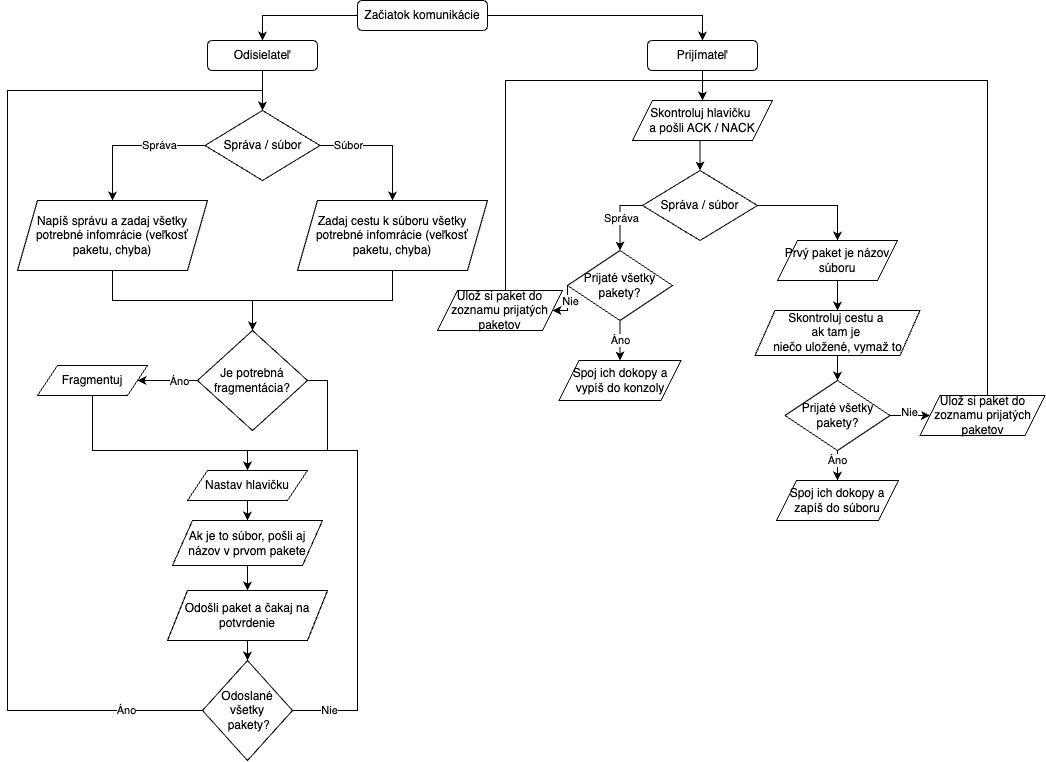

The diagram above was exported from draw.io. Its source (the exported page's mxGraphModel, read from the mxfile embedded in the PNG):
<mxGraphModel dx="1851" dy="560" grid="1" gridSize="10" guides="1" tooltips="1" connect="1" arrows="1" fold="1" page="1" pageScale="1" pageWidth="827" pageHeight="1169" math="0" shadow="0">
  <root>
    <mxCell id="0" />
    <mxCell id="1" parent="0" />
    <mxCell id="4WjkVVh87PkXr_E2KS95-4" style="edgeStyle=orthogonalEdgeStyle;rounded=0;orthogonalLoop=1;jettySize=auto;html=1;exitX=0;exitY=0.5;exitDx=0;exitDy=0;entryX=0.5;entryY=0;entryDx=0;entryDy=0;" edge="1" parent="1" source="4WjkVVh87PkXr_E2KS95-1" target="4WjkVVh87PkXr_E2KS95-3">
      <mxGeometry relative="1" as="geometry" />
    </mxCell>
    <mxCell id="4WjkVVh87PkXr_E2KS95-5" style="edgeStyle=orthogonalEdgeStyle;rounded=0;orthogonalLoop=1;jettySize=auto;html=1;exitX=1;exitY=0.5;exitDx=0;exitDy=0;entryX=0.5;entryY=0;entryDx=0;entryDy=0;" edge="1" parent="1" source="4WjkVVh87PkXr_E2KS95-1" target="4WjkVVh87PkXr_E2KS95-2">
      <mxGeometry relative="1" as="geometry" />
    </mxCell>
    <mxCell id="4WjkVVh87PkXr_E2KS95-1" value="Začiatok komunikácie" style="rounded=1;whiteSpace=wrap;html=1;" vertex="1" parent="1">
      <mxGeometry x="330" y="10" width="130" height="30" as="geometry" />
    </mxCell>
    <mxCell id="4WjkVVh87PkXr_E2KS95-57" style="edgeStyle=orthogonalEdgeStyle;rounded=0;orthogonalLoop=1;jettySize=auto;html=1;exitX=0.5;exitY=1;exitDx=0;exitDy=0;entryX=0.5;entryY=0;entryDx=0;entryDy=0;" edge="1" parent="1" source="4WjkVVh87PkXr_E2KS95-2" target="4WjkVVh87PkXr_E2KS95-55">
      <mxGeometry relative="1" as="geometry" />
    </mxCell>
    <mxCell id="4WjkVVh87PkXr_E2KS95-2" value="Prijímateľ" style="rounded=1;whiteSpace=wrap;html=1;" vertex="1" parent="1">
      <mxGeometry x="620" y="50" width="110" height="30" as="geometry" />
    </mxCell>
    <mxCell id="4WjkVVh87PkXr_E2KS95-7" style="edgeStyle=orthogonalEdgeStyle;rounded=0;orthogonalLoop=1;jettySize=auto;html=1;exitX=0.5;exitY=1;exitDx=0;exitDy=0;entryX=0.5;entryY=0;entryDx=0;entryDy=0;" edge="1" parent="1" source="4WjkVVh87PkXr_E2KS95-3" target="4WjkVVh87PkXr_E2KS95-6">
      <mxGeometry relative="1" as="geometry" />
    </mxCell>
    <mxCell id="4WjkVVh87PkXr_E2KS95-3" value="Odisielateľ" style="rounded=1;whiteSpace=wrap;html=1;" vertex="1" parent="1">
      <mxGeometry x="180" y="50" width="110" height="30" as="geometry" />
    </mxCell>
    <mxCell id="4WjkVVh87PkXr_E2KS95-11" style="edgeStyle=orthogonalEdgeStyle;rounded=0;orthogonalLoop=1;jettySize=auto;html=1;exitX=0;exitY=0.5;exitDx=0;exitDy=0;entryX=0.5;entryY=0;entryDx=0;entryDy=0;" edge="1" parent="1" source="4WjkVVh87PkXr_E2KS95-6" target="4WjkVVh87PkXr_E2KS95-8">
      <mxGeometry relative="1" as="geometry" />
    </mxCell>
    <mxCell id="4WjkVVh87PkXr_E2KS95-14" value="Správa" style="edgeLabel;html=1;align=center;verticalAlign=middle;resizable=0;points=[];" vertex="1" connectable="0" parent="4WjkVVh87PkXr_E2KS95-11">
      <mxGeometry x="-0.1254" y="-2" relative="1" as="geometry">
        <mxPoint x="18" y="2" as="offset" />
      </mxGeometry>
    </mxCell>
    <mxCell id="4WjkVVh87PkXr_E2KS95-13" style="edgeStyle=orthogonalEdgeStyle;rounded=0;orthogonalLoop=1;jettySize=auto;html=1;exitX=1;exitY=0.5;exitDx=0;exitDy=0;entryX=0.5;entryY=0;entryDx=0;entryDy=0;" edge="1" parent="1" source="4WjkVVh87PkXr_E2KS95-6" target="4WjkVVh87PkXr_E2KS95-10">
      <mxGeometry relative="1" as="geometry" />
    </mxCell>
    <mxCell id="4WjkVVh87PkXr_E2KS95-15" value="Súbor" style="edgeLabel;html=1;align=center;verticalAlign=middle;resizable=0;points=[];" vertex="1" connectable="0" parent="4WjkVVh87PkXr_E2KS95-13">
      <mxGeometry x="-0.7725" y="1" relative="1" as="geometry">
        <mxPoint x="13" y="1" as="offset" />
      </mxGeometry>
    </mxCell>
    <mxCell id="4WjkVVh87PkXr_E2KS95-6" value="Správa / súbor" style="rhombus;whiteSpace=wrap;html=1;" vertex="1" parent="1">
      <mxGeometry x="177.5" y="120" width="115" height="70" as="geometry" />
    </mxCell>
    <mxCell id="4WjkVVh87PkXr_E2KS95-18" style="edgeStyle=orthogonalEdgeStyle;rounded=0;orthogonalLoop=1;jettySize=auto;html=1;exitX=0.5;exitY=1;exitDx=0;exitDy=0;" edge="1" parent="1" source="4WjkVVh87PkXr_E2KS95-8" target="4WjkVVh87PkXr_E2KS95-17">
      <mxGeometry relative="1" as="geometry" />
    </mxCell>
    <mxCell id="4WjkVVh87PkXr_E2KS95-8" value="Napíš správu a zadaj všetky potrebné infomrácie (veľkosť paketu, chyba)" style="shape=parallelogram;perimeter=parallelogramPerimeter;whiteSpace=wrap;html=1;fixedSize=1;" vertex="1" parent="1">
      <mxGeometry x="-10" y="210" width="190" height="70" as="geometry" />
    </mxCell>
    <mxCell id="4WjkVVh87PkXr_E2KS95-44" style="edgeStyle=orthogonalEdgeStyle;rounded=0;orthogonalLoop=1;jettySize=auto;html=1;exitX=0.5;exitY=1;exitDx=0;exitDy=0;entryX=0.5;entryY=0;entryDx=0;entryDy=0;" edge="1" parent="1" source="4WjkVVh87PkXr_E2KS95-10" target="4WjkVVh87PkXr_E2KS95-17">
      <mxGeometry relative="1" as="geometry" />
    </mxCell>
    <mxCell id="4WjkVVh87PkXr_E2KS95-10" value="Zadaj cestu k súboru všetky potrebné infomrácie (veľkosť paketu, chyba)" style="shape=parallelogram;perimeter=parallelogramPerimeter;whiteSpace=wrap;html=1;fixedSize=1;" vertex="1" parent="1">
      <mxGeometry x="270" y="210" width="190" height="70" as="geometry" />
    </mxCell>
    <mxCell id="4WjkVVh87PkXr_E2KS95-21" style="edgeStyle=orthogonalEdgeStyle;rounded=0;orthogonalLoop=1;jettySize=auto;html=1;exitX=0;exitY=0.5;exitDx=0;exitDy=0;entryX=1;entryY=0.5;entryDx=0;entryDy=0;" edge="1" parent="1" source="4WjkVVh87PkXr_E2KS95-17" target="4WjkVVh87PkXr_E2KS95-20">
      <mxGeometry relative="1" as="geometry" />
    </mxCell>
    <mxCell id="4WjkVVh87PkXr_E2KS95-26" value="Áno" style="edgeLabel;html=1;align=center;verticalAlign=middle;resizable=0;points=[];" vertex="1" connectable="0" parent="4WjkVVh87PkXr_E2KS95-21">
      <mxGeometry x="-0.4" y="1" relative="1" as="geometry">
        <mxPoint as="offset" />
      </mxGeometry>
    </mxCell>
    <mxCell id="4WjkVVh87PkXr_E2KS95-38" style="edgeStyle=orthogonalEdgeStyle;rounded=0;orthogonalLoop=1;jettySize=auto;html=1;exitX=1;exitY=0.5;exitDx=0;exitDy=0;entryX=0.5;entryY=0;entryDx=0;entryDy=0;" edge="1" parent="1" source="4WjkVVh87PkXr_E2KS95-17" target="4WjkVVh87PkXr_E2KS95-22">
      <mxGeometry relative="1" as="geometry" />
    </mxCell>
    <mxCell id="4WjkVVh87PkXr_E2KS95-17" value="Je potrebná fragmentácia?" style="rhombus;whiteSpace=wrap;html=1;" vertex="1" parent="1">
      <mxGeometry x="170" y="340" width="110" height="100" as="geometry" />
    </mxCell>
    <mxCell id="4WjkVVh87PkXr_E2KS95-39" style="edgeStyle=orthogonalEdgeStyle;rounded=0;orthogonalLoop=1;jettySize=auto;html=1;exitX=0.5;exitY=1;exitDx=0;exitDy=0;entryX=0.5;entryY=0;entryDx=0;entryDy=0;" edge="1" parent="1" source="4WjkVVh87PkXr_E2KS95-20" target="4WjkVVh87PkXr_E2KS95-22">
      <mxGeometry relative="1" as="geometry">
        <Array as="points">
          <mxPoint x="65" y="460" />
          <mxPoint x="220" y="460" />
        </Array>
      </mxGeometry>
    </mxCell>
    <mxCell id="4WjkVVh87PkXr_E2KS95-20" value="Fragmentuj" style="shape=parallelogram;perimeter=parallelogramPerimeter;whiteSpace=wrap;html=1;fixedSize=1;" vertex="1" parent="1">
      <mxGeometry x="10" y="375" width="110" height="30" as="geometry" />
    </mxCell>
    <mxCell id="4WjkVVh87PkXr_E2KS95-46" style="edgeStyle=orthogonalEdgeStyle;rounded=0;orthogonalLoop=1;jettySize=auto;html=1;exitX=0.5;exitY=1;exitDx=0;exitDy=0;entryX=0.5;entryY=0;entryDx=0;entryDy=0;" edge="1" parent="1" source="4WjkVVh87PkXr_E2KS95-22" target="4WjkVVh87PkXr_E2KS95-45">
      <mxGeometry relative="1" as="geometry" />
    </mxCell>
    <mxCell id="4WjkVVh87PkXr_E2KS95-22" value="Nastav hlavičku" style="shape=parallelogram;perimeter=parallelogramPerimeter;whiteSpace=wrap;html=1;fixedSize=1;" vertex="1" parent="1">
      <mxGeometry x="160" y="480" width="120" height="30" as="geometry" />
    </mxCell>
    <mxCell id="4WjkVVh87PkXr_E2KS95-35" style="edgeStyle=orthogonalEdgeStyle;rounded=0;orthogonalLoop=1;jettySize=auto;html=1;exitX=0.5;exitY=1;exitDx=0;exitDy=0;entryX=0.5;entryY=0;entryDx=0;entryDy=0;" edge="1" parent="1" source="4WjkVVh87PkXr_E2KS95-29" target="4WjkVVh87PkXr_E2KS95-30">
      <mxGeometry relative="1" as="geometry" />
    </mxCell>
    <mxCell id="4WjkVVh87PkXr_E2KS95-29" value="Odošli paket a čakaj na potvrdenie" style="shape=parallelogram;perimeter=parallelogramPerimeter;whiteSpace=wrap;html=1;fixedSize=1;" vertex="1" parent="1">
      <mxGeometry x="140" y="600" width="160" height="50" as="geometry" />
    </mxCell>
    <mxCell id="4WjkVVh87PkXr_E2KS95-32" style="edgeStyle=orthogonalEdgeStyle;rounded=0;orthogonalLoop=1;jettySize=auto;html=1;exitX=0;exitY=0.5;exitDx=0;exitDy=0;entryX=0.5;entryY=0;entryDx=0;entryDy=0;" edge="1" parent="1" source="4WjkVVh87PkXr_E2KS95-30" target="4WjkVVh87PkXr_E2KS95-6">
      <mxGeometry relative="1" as="geometry">
        <Array as="points">
          <mxPoint x="-20" y="720" />
          <mxPoint x="-20" y="100" />
          <mxPoint x="235" y="100" />
        </Array>
      </mxGeometry>
    </mxCell>
    <mxCell id="4WjkVVh87PkXr_E2KS95-33" value="Áno" style="edgeLabel;html=1;align=center;verticalAlign=middle;resizable=0;points=[];" vertex="1" connectable="0" parent="4WjkVVh87PkXr_E2KS95-32">
      <mxGeometry x="-0.8596" y="-3" relative="1" as="geometry">
        <mxPoint y="3" as="offset" />
      </mxGeometry>
    </mxCell>
    <mxCell id="4WjkVVh87PkXr_E2KS95-40" style="edgeStyle=orthogonalEdgeStyle;rounded=0;orthogonalLoop=1;jettySize=auto;html=1;exitX=1;exitY=0.5;exitDx=0;exitDy=0;entryX=0.5;entryY=0;entryDx=0;entryDy=0;" edge="1" parent="1" source="4WjkVVh87PkXr_E2KS95-30" target="4WjkVVh87PkXr_E2KS95-22">
      <mxGeometry relative="1" as="geometry">
        <Array as="points">
          <mxPoint x="330" y="720" />
          <mxPoint x="330" y="460" />
          <mxPoint x="220" y="460" />
        </Array>
      </mxGeometry>
    </mxCell>
    <mxCell id="4WjkVVh87PkXr_E2KS95-41" value="Nie" style="edgeLabel;html=1;align=center;verticalAlign=middle;resizable=0;points=[];" vertex="1" connectable="0" parent="4WjkVVh87PkXr_E2KS95-40">
      <mxGeometry x="-0.8368" y="-3" relative="1" as="geometry">
        <mxPoint x="-1" y="-3" as="offset" />
      </mxGeometry>
    </mxCell>
    <mxCell id="4WjkVVh87PkXr_E2KS95-30" value="Odoslané všetky&lt;div&gt;&amp;nbsp;pakety?&lt;/div&gt;" style="rhombus;whiteSpace=wrap;html=1;" vertex="1" parent="1">
      <mxGeometry x="175" y="670" width="90" height="100" as="geometry" />
    </mxCell>
    <mxCell id="4WjkVVh87PkXr_E2KS95-47" style="edgeStyle=orthogonalEdgeStyle;rounded=0;orthogonalLoop=1;jettySize=auto;html=1;exitX=0.5;exitY=1;exitDx=0;exitDy=0;entryX=0.5;entryY=0;entryDx=0;entryDy=0;" edge="1" parent="1" source="4WjkVVh87PkXr_E2KS95-45" target="4WjkVVh87PkXr_E2KS95-29">
      <mxGeometry relative="1" as="geometry" />
    </mxCell>
    <mxCell id="4WjkVVh87PkXr_E2KS95-45" value="Ak je to súbor, pošli aj názov v prvom pakete" style="shape=parallelogram;perimeter=parallelogramPerimeter;whiteSpace=wrap;html=1;fixedSize=1;" vertex="1" parent="1">
      <mxGeometry x="145" y="530" width="150" height="45" as="geometry" />
    </mxCell>
    <mxCell id="4WjkVVh87PkXr_E2KS95-60" style="edgeStyle=orthogonalEdgeStyle;rounded=0;orthogonalLoop=1;jettySize=auto;html=1;exitX=0;exitY=0.5;exitDx=0;exitDy=0;entryX=0.5;entryY=0;entryDx=0;entryDy=0;" edge="1" parent="1" source="4WjkVVh87PkXr_E2KS95-51" target="4WjkVVh87PkXr_E2KS95-59">
      <mxGeometry relative="1" as="geometry" />
    </mxCell>
    <mxCell id="4WjkVVh87PkXr_E2KS95-69" value="Správa" style="edgeLabel;html=1;align=center;verticalAlign=middle;resizable=0;points=[];" vertex="1" connectable="0" parent="4WjkVVh87PkXr_E2KS95-60">
      <mxGeometry x="0.0219" y="1" relative="1" as="geometry">
        <mxPoint as="offset" />
      </mxGeometry>
    </mxCell>
    <mxCell id="4WjkVVh87PkXr_E2KS95-72" style="edgeStyle=orthogonalEdgeStyle;rounded=0;orthogonalLoop=1;jettySize=auto;html=1;exitX=1;exitY=0.5;exitDx=0;exitDy=0;entryX=0.5;entryY=0;entryDx=0;entryDy=0;" edge="1" parent="1" source="4WjkVVh87PkXr_E2KS95-51" target="4WjkVVh87PkXr_E2KS95-70">
      <mxGeometry relative="1" as="geometry" />
    </mxCell>
    <mxCell id="4WjkVVh87PkXr_E2KS95-51" value="Správa / súbor" style="rhombus;whiteSpace=wrap;html=1;" vertex="1" parent="1">
      <mxGeometry x="615" y="180" width="115" height="70" as="geometry" />
    </mxCell>
    <mxCell id="4WjkVVh87PkXr_E2KS95-58" style="edgeStyle=orthogonalEdgeStyle;rounded=0;orthogonalLoop=1;jettySize=auto;html=1;exitX=0.5;exitY=1;exitDx=0;exitDy=0;entryX=0.5;entryY=0;entryDx=0;entryDy=0;" edge="1" parent="1" source="4WjkVVh87PkXr_E2KS95-55" target="4WjkVVh87PkXr_E2KS95-51">
      <mxGeometry relative="1" as="geometry" />
    </mxCell>
    <mxCell id="4WjkVVh87PkXr_E2KS95-55" value="Skontroluj hlavičku&amp;nbsp;&lt;div&gt;a pošli ACK / NACK&lt;/div&gt;" style="shape=parallelogram;perimeter=parallelogramPerimeter;whiteSpace=wrap;html=1;fixedSize=1;" vertex="1" parent="1">
      <mxGeometry x="605" y="110" width="140" height="40" as="geometry" />
    </mxCell>
    <mxCell id="4WjkVVh87PkXr_E2KS95-62" style="edgeStyle=orthogonalEdgeStyle;rounded=0;orthogonalLoop=1;jettySize=auto;html=1;exitX=0.5;exitY=1;exitDx=0;exitDy=0;entryX=0.5;entryY=0;entryDx=0;entryDy=0;" edge="1" parent="1" source="4WjkVVh87PkXr_E2KS95-59" target="4WjkVVh87PkXr_E2KS95-61">
      <mxGeometry relative="1" as="geometry" />
    </mxCell>
    <mxCell id="4WjkVVh87PkXr_E2KS95-63" value="Áno" style="edgeLabel;html=1;align=center;verticalAlign=middle;resizable=0;points=[];" vertex="1" connectable="0" parent="4WjkVVh87PkXr_E2KS95-62">
      <mxGeometry x="-0.0652" y="3" relative="1" as="geometry">
        <mxPoint x="-3" as="offset" />
      </mxGeometry>
    </mxCell>
    <mxCell id="4WjkVVh87PkXr_E2KS95-66" style="edgeStyle=orthogonalEdgeStyle;rounded=0;orthogonalLoop=1;jettySize=auto;html=1;exitX=0;exitY=0.5;exitDx=0;exitDy=0;entryX=1;entryY=0.5;entryDx=0;entryDy=0;" edge="1" parent="1" source="4WjkVVh87PkXr_E2KS95-59" target="4WjkVVh87PkXr_E2KS95-64">
      <mxGeometry relative="1" as="geometry">
        <Array as="points">
          <mxPoint x="540" y="320" />
        </Array>
      </mxGeometry>
    </mxCell>
    <mxCell id="4WjkVVh87PkXr_E2KS95-68" value="Nie" style="edgeLabel;html=1;align=center;verticalAlign=middle;resizable=0;points=[];" vertex="1" connectable="0" parent="4WjkVVh87PkXr_E2KS95-66">
      <mxGeometry x="-0.0099" y="1" relative="1" as="geometry">
        <mxPoint x="2" y="-4" as="offset" />
      </mxGeometry>
    </mxCell>
    <mxCell id="4WjkVVh87PkXr_E2KS95-59" value="Prijaté všetky pakety?" style="rhombus;whiteSpace=wrap;html=1;" vertex="1" parent="1">
      <mxGeometry x="540" y="260" width="105" height="70" as="geometry" />
    </mxCell>
    <mxCell id="4WjkVVh87PkXr_E2KS95-61" value="Spoj ich dokopy a vypíš do konzoly" style="shape=parallelogram;perimeter=parallelogramPerimeter;whiteSpace=wrap;html=1;fixedSize=1;" vertex="1" parent="1">
      <mxGeometry x="531.5" y="370" width="122" height="40" as="geometry" />
    </mxCell>
    <mxCell id="4WjkVVh87PkXr_E2KS95-67" style="edgeStyle=orthogonalEdgeStyle;rounded=0;orthogonalLoop=1;jettySize=auto;html=1;exitX=0.5;exitY=0;exitDx=0;exitDy=0;entryX=0.5;entryY=0;entryDx=0;entryDy=0;" edge="1" parent="1" source="4WjkVVh87PkXr_E2KS95-64" target="4WjkVVh87PkXr_E2KS95-55">
      <mxGeometry relative="1" as="geometry">
        <Array as="points">
          <mxPoint x="478" y="90" />
          <mxPoint x="675" y="90" />
        </Array>
      </mxGeometry>
    </mxCell>
    <mxCell id="4WjkVVh87PkXr_E2KS95-64" value="Ulož si paket do zoznamu prijatých paketov" style="shape=parallelogram;perimeter=parallelogramPerimeter;whiteSpace=wrap;html=1;fixedSize=1;" vertex="1" parent="1">
      <mxGeometry x="410" y="300" width="125" height="40" as="geometry" />
    </mxCell>
    <mxCell id="4WjkVVh87PkXr_E2KS95-73" style="edgeStyle=orthogonalEdgeStyle;rounded=0;orthogonalLoop=1;jettySize=auto;html=1;exitX=0.5;exitY=1;exitDx=0;exitDy=0;entryX=0.5;entryY=0;entryDx=0;entryDy=0;" edge="1" parent="1" source="4WjkVVh87PkXr_E2KS95-70" target="4WjkVVh87PkXr_E2KS95-71">
      <mxGeometry relative="1" as="geometry" />
    </mxCell>
    <mxCell id="4WjkVVh87PkXr_E2KS95-70" value="Prvý paket je názov súboru" style="shape=parallelogram;perimeter=parallelogramPerimeter;whiteSpace=wrap;html=1;fixedSize=1;" vertex="1" parent="1">
      <mxGeometry x="750" y="250" width="120" height="40" as="geometry" />
    </mxCell>
    <mxCell id="4WjkVVh87PkXr_E2KS95-75" style="edgeStyle=orthogonalEdgeStyle;rounded=0;orthogonalLoop=1;jettySize=auto;html=1;exitX=0.5;exitY=1;exitDx=0;exitDy=0;entryX=0.5;entryY=0;entryDx=0;entryDy=0;" edge="1" parent="1" source="4WjkVVh87PkXr_E2KS95-71" target="4WjkVVh87PkXr_E2KS95-74">
      <mxGeometry relative="1" as="geometry" />
    </mxCell>
    <mxCell id="4WjkVVh87PkXr_E2KS95-71" value="Skontroluj cestu a&amp;nbsp;&lt;div&gt;ak tam&lt;span style=&quot;background-color: initial;&quot;&gt;&amp;nbsp;je&amp;nbsp;&lt;/span&gt;&lt;div&gt;niečo u&lt;span style=&quot;background-color: initial;&quot;&gt;ložené, vymaž to&lt;/span&gt;&lt;/div&gt;&lt;/div&gt;" style="shape=parallelogram;perimeter=parallelogramPerimeter;whiteSpace=wrap;html=1;fixedSize=1;" vertex="1" parent="1">
      <mxGeometry x="727.5" y="320" width="165" height="45" as="geometry" />
    </mxCell>
    <mxCell id="4WjkVVh87PkXr_E2KS95-77" style="edgeStyle=orthogonalEdgeStyle;rounded=0;orthogonalLoop=1;jettySize=auto;html=1;exitX=0.5;exitY=1;exitDx=0;exitDy=0;entryX=0.5;entryY=0;entryDx=0;entryDy=0;" edge="1" parent="1" source="4WjkVVh87PkXr_E2KS95-74" target="4WjkVVh87PkXr_E2KS95-76">
      <mxGeometry relative="1" as="geometry" />
    </mxCell>
    <mxCell id="4WjkVVh87PkXr_E2KS95-78" value="Áno" style="edgeLabel;html=1;align=center;verticalAlign=middle;resizable=0;points=[];" vertex="1" connectable="0" parent="4WjkVVh87PkXr_E2KS95-77">
      <mxGeometry x="-0.0145" y="3" relative="1" as="geometry">
        <mxPoint x="-3" y="-5" as="offset" />
      </mxGeometry>
    </mxCell>
    <mxCell id="4WjkVVh87PkXr_E2KS95-81" style="edgeStyle=orthogonalEdgeStyle;rounded=0;orthogonalLoop=1;jettySize=auto;html=1;exitX=1;exitY=0.5;exitDx=0;exitDy=0;entryX=0;entryY=0.5;entryDx=0;entryDy=0;" edge="1" parent="1" source="4WjkVVh87PkXr_E2KS95-74" target="4WjkVVh87PkXr_E2KS95-80">
      <mxGeometry relative="1" as="geometry" />
    </mxCell>
    <mxCell id="4WjkVVh87PkXr_E2KS95-83" value="Nie" style="edgeLabel;html=1;align=center;verticalAlign=middle;resizable=0;points=[];" vertex="1" connectable="0" parent="4WjkVVh87PkXr_E2KS95-81">
      <mxGeometry x="0.3183" y="3" relative="1" as="geometry">
        <mxPoint as="offset" />
      </mxGeometry>
    </mxCell>
    <mxCell id="4WjkVVh87PkXr_E2KS95-74" value="Prijaté všetky pakety?" style="rhombus;whiteSpace=wrap;html=1;" vertex="1" parent="1">
      <mxGeometry x="757.5" y="390" width="105" height="70" as="geometry" />
    </mxCell>
    <mxCell id="4WjkVVh87PkXr_E2KS95-76" value="Spoj ich dokopy a zapíš do súboru" style="shape=parallelogram;perimeter=parallelogramPerimeter;whiteSpace=wrap;html=1;fixedSize=1;" vertex="1" parent="1">
      <mxGeometry x="749" y="490" width="122" height="40" as="geometry" />
    </mxCell>
    <mxCell id="4WjkVVh87PkXr_E2KS95-82" style="edgeStyle=orthogonalEdgeStyle;rounded=0;orthogonalLoop=1;jettySize=auto;html=1;entryX=0.5;entryY=0;entryDx=0;entryDy=0;" edge="1" parent="1" source="4WjkVVh87PkXr_E2KS95-80" target="4WjkVVh87PkXr_E2KS95-55">
      <mxGeometry relative="1" as="geometry">
        <Array as="points">
          <mxPoint x="960" y="90" />
          <mxPoint x="675" y="90" />
        </Array>
      </mxGeometry>
    </mxCell>
    <mxCell id="4WjkVVh87PkXr_E2KS95-80" value="Ulož si paket do zoznamu prijatých paketov" style="shape=parallelogram;perimeter=parallelogramPerimeter;whiteSpace=wrap;html=1;fixedSize=1;" vertex="1" parent="1">
      <mxGeometry x="892.5" y="405" width="125" height="40" as="geometry" />
    </mxCell>
  </root>
</mxGraphModel>